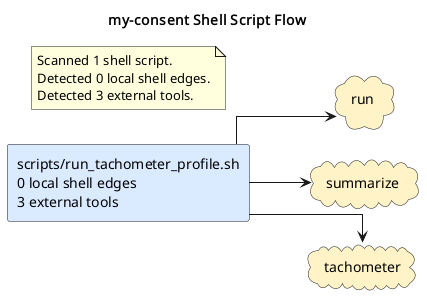

The diagram above was rendered by PlantUML. Its source (embedded in the PNG):
@startuml
title my-consent Shell Script Flow
left to right direction
skinparam shadowing false
skinparam defaultFontName Monospace
skinparam componentStyle rectangle
skinparam linetype ortho
rectangle "scripts/run_tachometer_profile.sh\n0 local shell edges\n3 external tools" as shell_scripts_run_tachometer_profile_sh #DBEAFE
cloud "run" as tool_run #FEF3C7
cloud "summarize" as tool_summarize #FEF3C7
cloud "tachometer" as tool_tachometer #FEF3C7
shell_scripts_run_tachometer_profile_sh --> tool_run
shell_scripts_run_tachometer_profile_sh --> tool_summarize
shell_scripts_run_tachometer_profile_sh --> tool_tachometer
note as shellGraphSummary
Scanned 1 shell script.
Detected 0 local shell edges.
Detected 3 external tools.
end note
@enduml